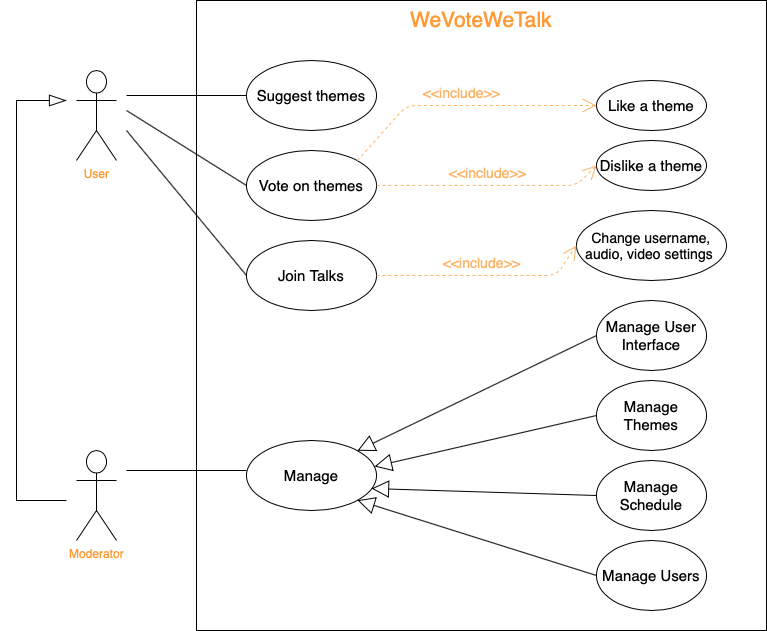

The diagram above was exported from draw.io. Its source (the exported page's mxGraphModel, read from the mxfile embedded in the PNG):
<mxGraphModel dx="946" dy="662" grid="1" gridSize="10" guides="1" tooltips="1" connect="1" arrows="1" fold="1" page="1" pageScale="1" pageWidth="827" pageHeight="1169" math="0" shadow="0">
  <root>
    <mxCell id="0" />
    <mxCell id="1" parent="0" />
    <mxCell id="ucjpxrM4Clq1JdmeDaYq-1" value="&lt;font color=&quot;#ff9933&quot;&gt;User&lt;/font&gt;" style="shape=umlActor;verticalLabelPosition=bottom;verticalAlign=top;html=1;outlineConnect=0;" vertex="1" parent="1">
      <mxGeometry x="80" y="110" width="40" height="90" as="geometry" />
    </mxCell>
    <mxCell id="ucjpxrM4Clq1JdmeDaYq-3" value="&lt;font color=&quot;#ff9933&quot;&gt;Moderator&lt;/font&gt;" style="shape=umlActor;verticalLabelPosition=bottom;verticalAlign=top;html=1;outlineConnect=0;" vertex="1" parent="1">
      <mxGeometry x="80" y="490" width="40" height="90" as="geometry" />
    </mxCell>
    <mxCell id="ucjpxrM4Clq1JdmeDaYq-6" value="" style="rounded=0;whiteSpace=wrap;html=1;" vertex="1" parent="1">
      <mxGeometry x="200" y="40" width="570" height="630" as="geometry" />
    </mxCell>
    <mxCell id="ucjpxrM4Clq1JdmeDaYq-7" value="WeVoteWeTalk&lt;br style=&quot;font-size: 21px;&quot;&gt;" style="text;html=1;strokeColor=none;fillColor=none;align=center;verticalAlign=middle;whiteSpace=wrap;rounded=0;fontSize=21;fontColor=#FF9933;" vertex="1" parent="1">
      <mxGeometry x="465" y="50" width="40" height="20" as="geometry" />
    </mxCell>
    <mxCell id="ucjpxrM4Clq1JdmeDaYq-8" value="Suggest themes" style="ellipse;whiteSpace=wrap;html=1;fontSize=15;" vertex="1" parent="1">
      <mxGeometry x="250" y="100" width="130" height="70" as="geometry" />
    </mxCell>
    <mxCell id="ucjpxrM4Clq1JdmeDaYq-10" value="Vote on themes" style="ellipse;whiteSpace=wrap;html=1;fontSize=15;" vertex="1" parent="1">
      <mxGeometry x="250" y="190" width="130" height="70" as="geometry" />
    </mxCell>
    <mxCell id="ucjpxrM4Clq1JdmeDaYq-11" value="Join Talks" style="ellipse;whiteSpace=wrap;html=1;fontSize=15;" vertex="1" parent="1">
      <mxGeometry x="250" y="280" width="130" height="70" as="geometry" />
    </mxCell>
    <mxCell id="ucjpxrM4Clq1JdmeDaYq-14" value="" style="endArrow=none;html=1;fontSize=15;fontColor=#FF9933;entryX=0;entryY=0.5;entryDx=0;entryDy=0;" edge="1" parent="1" target="ucjpxrM4Clq1JdmeDaYq-8">
      <mxGeometry width="50" height="50" relative="1" as="geometry">
        <mxPoint x="130" y="135" as="sourcePoint" />
        <mxPoint x="440" y="270" as="targetPoint" />
      </mxGeometry>
    </mxCell>
    <mxCell id="ucjpxrM4Clq1JdmeDaYq-15" value="" style="endArrow=none;html=1;fontSize=15;fontColor=#FF9933;entryX=0;entryY=0.5;entryDx=0;entryDy=0;" edge="1" parent="1" target="ucjpxrM4Clq1JdmeDaYq-10">
      <mxGeometry width="50" height="50" relative="1" as="geometry">
        <mxPoint x="130" y="150" as="sourcePoint" />
        <mxPoint x="440" y="270" as="targetPoint" />
      </mxGeometry>
    </mxCell>
    <mxCell id="ucjpxrM4Clq1JdmeDaYq-16" value="" style="endArrow=none;html=1;fontSize=15;fontColor=#FF9933;entryX=0;entryY=0.5;entryDx=0;entryDy=0;" edge="1" parent="1" target="ucjpxrM4Clq1JdmeDaYq-11">
      <mxGeometry width="50" height="50" relative="1" as="geometry">
        <mxPoint x="130" y="170" as="sourcePoint" />
        <mxPoint x="440" y="270" as="targetPoint" />
      </mxGeometry>
    </mxCell>
    <mxCell id="ucjpxrM4Clq1JdmeDaYq-18" value="" style="endArrow=blockThin;html=1;fontSize=15;fontColor=#FF9933;endFill=0;rounded=0;endSize=15;" edge="1" parent="1">
      <mxGeometry width="50" height="50" relative="1" as="geometry">
        <mxPoint x="70" y="540" as="sourcePoint" />
        <mxPoint x="70" y="140" as="targetPoint" />
        <Array as="points">
          <mxPoint x="20" y="540" />
          <mxPoint x="20" y="310" />
          <mxPoint x="20" y="140" />
        </Array>
      </mxGeometry>
    </mxCell>
    <mxCell id="ucjpxrM4Clq1JdmeDaYq-20" value="Manage" style="ellipse;whiteSpace=wrap;html=1;fontSize=15;" vertex="1" parent="1">
      <mxGeometry x="250" y="480" width="130" height="70" as="geometry" />
    </mxCell>
    <mxCell id="ucjpxrM4Clq1JdmeDaYq-21" value="" style="endArrow=none;html=1;fontSize=15;fontColor=#FF9933;entryX=0;entryY=0.5;entryDx=0;entryDy=0;" edge="1" parent="1">
      <mxGeometry width="50" height="50" relative="1" as="geometry">
        <mxPoint x="130" y="510" as="sourcePoint" />
        <mxPoint x="250" y="510" as="targetPoint" />
      </mxGeometry>
    </mxCell>
    <mxCell id="ucjpxrM4Clq1JdmeDaYq-22" value="Manage Themes" style="ellipse;whiteSpace=wrap;html=1;fontSize=15;" vertex="1" parent="1">
      <mxGeometry x="600" y="420" width="110" height="70" as="geometry" />
    </mxCell>
    <mxCell id="ucjpxrM4Clq1JdmeDaYq-23" value="Manage User Interface" style="ellipse;whiteSpace=wrap;html=1;fontSize=15;" vertex="1" parent="1">
      <mxGeometry x="600" y="340" width="110" height="70" as="geometry" />
    </mxCell>
    <mxCell id="ucjpxrM4Clq1JdmeDaYq-24" value="Manage Schedule" style="ellipse;whiteSpace=wrap;html=1;fontSize=15;" vertex="1" parent="1">
      <mxGeometry x="600" y="500" width="110" height="70" as="geometry" />
    </mxCell>
    <mxCell id="ucjpxrM4Clq1JdmeDaYq-28" value="Manage Users" style="ellipse;whiteSpace=wrap;html=1;fontSize=15;" vertex="1" parent="1">
      <mxGeometry x="600" y="580" width="110" height="70" as="geometry" />
    </mxCell>
    <mxCell id="ucjpxrM4Clq1JdmeDaYq-36" value="" style="endArrow=block;html=1;strokeWidth=1;fontSize=15;fontColor=#FF9933;entryX=1;entryY=0;entryDx=0;entryDy=0;exitX=0;exitY=0.5;exitDx=0;exitDy=0;endFill=0;startSize=6;endSize=15;" edge="1" parent="1" source="ucjpxrM4Clq1JdmeDaYq-23" target="ucjpxrM4Clq1JdmeDaYq-20">
      <mxGeometry width="50" height="50" relative="1" as="geometry">
        <mxPoint x="364" y="760" as="sourcePoint" />
        <mxPoint x="414" y="710" as="targetPoint" />
      </mxGeometry>
    </mxCell>
    <mxCell id="ucjpxrM4Clq1JdmeDaYq-37" value="" style="endArrow=block;html=1;strokeWidth=1;fontSize=15;fontColor=#FF9933;entryX=0.985;entryY=0.371;entryDx=0;entryDy=0;exitX=0;exitY=0.5;exitDx=0;exitDy=0;endFill=0;startSize=6;endSize=15;entryPerimeter=0;" edge="1" parent="1" source="ucjpxrM4Clq1JdmeDaYq-22" target="ucjpxrM4Clq1JdmeDaYq-20">
      <mxGeometry width="50" height="50" relative="1" as="geometry">
        <mxPoint x="610" y="355" as="sourcePoint" />
        <mxPoint x="370.9619407771256" y="500.25126265847075" as="targetPoint" />
      </mxGeometry>
    </mxCell>
    <mxCell id="ucjpxrM4Clq1JdmeDaYq-38" value="" style="endArrow=block;html=1;strokeWidth=1;fontSize=15;fontColor=#FF9933;entryX=0.962;entryY=0.686;entryDx=0;entryDy=0;exitX=0;exitY=0.5;exitDx=0;exitDy=0;endFill=0;startSize=6;endSize=15;entryPerimeter=0;" edge="1" parent="1" source="ucjpxrM4Clq1JdmeDaYq-24" target="ucjpxrM4Clq1JdmeDaYq-20">
      <mxGeometry width="50" height="50" relative="1" as="geometry">
        <mxPoint x="610" y="445" as="sourcePoint" />
        <mxPoint x="380.9619407771256" y="510.25126265847075" as="targetPoint" />
      </mxGeometry>
    </mxCell>
    <mxCell id="ucjpxrM4Clq1JdmeDaYq-39" value="" style="endArrow=block;html=1;strokeWidth=1;fontSize=15;fontColor=#FF9933;entryX=1;entryY=1;entryDx=0;entryDy=0;exitX=0;exitY=0.5;exitDx=0;exitDy=0;endFill=0;startSize=6;endSize=15;" edge="1" parent="1" source="ucjpxrM4Clq1JdmeDaYq-28" target="ucjpxrM4Clq1JdmeDaYq-20">
      <mxGeometry width="50" height="50" relative="1" as="geometry">
        <mxPoint x="610" y="535" as="sourcePoint" />
        <mxPoint x="390.9619407771256" y="520.2512626584708" as="targetPoint" />
      </mxGeometry>
    </mxCell>
    <mxCell id="ucjpxrM4Clq1JdmeDaYq-42" value="Change username, audio, video settings&amp;nbsp;" style="ellipse;whiteSpace=wrap;html=1;fontSize=14;labelPosition=center;verticalLabelPosition=middle;align=center;verticalAlign=middle;" vertex="1" parent="1">
      <mxGeometry x="580" y="250" width="150" height="70" as="geometry" />
    </mxCell>
    <mxCell id="ucjpxrM4Clq1JdmeDaYq-44" value="" style="endArrow=open;dashed=1;html=1;strokeWidth=1;fontSize=14;strokeColor=#FFB366;exitX=1;exitY=0.5;exitDx=0;exitDy=0;entryX=0;entryY=0.5;entryDx=0;entryDy=0;endFill=0;endSize=12;" edge="1" parent="1" source="ucjpxrM4Clq1JdmeDaYq-11" target="ucjpxrM4Clq1JdmeDaYq-42">
      <mxGeometry width="50" height="50" relative="1" as="geometry">
        <mxPoint x="70" y="410" as="sourcePoint" />
        <mxPoint x="120" y="360" as="targetPoint" />
        <Array as="points">
          <mxPoint x="560" y="315" />
        </Array>
      </mxGeometry>
    </mxCell>
    <mxCell id="ucjpxrM4Clq1JdmeDaYq-45" value="&amp;lt;&amp;lt;include&amp;gt;&amp;gt;" style="edgeLabel;html=1;align=center;verticalAlign=middle;resizable=0;points=[];fontSize=14;fontColor=#FFB366;" vertex="1" connectable="0" parent="ucjpxrM4Clq1JdmeDaYq-44">
      <mxGeometry x="0.0345" y="2" relative="1" as="geometry">
        <mxPoint x="-7.69" y="-11.84" as="offset" />
      </mxGeometry>
    </mxCell>
    <mxCell id="ucjpxrM4Clq1JdmeDaYq-47" value="Like a theme" style="ellipse;whiteSpace=wrap;html=1;fontSize=15;" vertex="1" parent="1">
      <mxGeometry x="600" y="120" width="110" height="50" as="geometry" />
    </mxCell>
    <mxCell id="ucjpxrM4Clq1JdmeDaYq-48" value="Dislike a theme" style="ellipse;whiteSpace=wrap;html=1;fontSize=15;" vertex="1" parent="1">
      <mxGeometry x="600" y="180" width="110" height="50" as="geometry" />
    </mxCell>
    <mxCell id="ucjpxrM4Clq1JdmeDaYq-49" value="" style="endArrow=open;dashed=1;html=1;strokeWidth=1;fontSize=14;strokeColor=#FFB366;entryX=0;entryY=0.5;entryDx=0;entryDy=0;endFill=0;endSize=12;exitX=1;exitY=0;exitDx=0;exitDy=0;" edge="1" parent="1" source="ucjpxrM4Clq1JdmeDaYq-10" target="ucjpxrM4Clq1JdmeDaYq-47">
      <mxGeometry width="50" height="50" relative="1" as="geometry">
        <mxPoint x="380" y="220" as="sourcePoint" />
        <mxPoint x="590" y="295" as="targetPoint" />
        <Array as="points">
          <mxPoint x="410" y="145" />
        </Array>
      </mxGeometry>
    </mxCell>
    <mxCell id="ucjpxrM4Clq1JdmeDaYq-50" value="&amp;lt;&amp;lt;include&amp;gt;&amp;gt;" style="edgeLabel;html=1;align=center;verticalAlign=middle;resizable=0;points=[];fontSize=14;fontColor=#FFB366;" vertex="1" connectable="0" parent="ucjpxrM4Clq1JdmeDaYq-49">
      <mxGeometry x="0.0345" y="2" relative="1" as="geometry">
        <mxPoint x="-7.69" y="-11.84" as="offset" />
      </mxGeometry>
    </mxCell>
    <mxCell id="ucjpxrM4Clq1JdmeDaYq-51" value="" style="endArrow=open;dashed=1;html=1;strokeWidth=1;fontSize=14;strokeColor=#FFB366;exitX=1;exitY=0.5;exitDx=0;exitDy=0;entryX=0;entryY=0.5;entryDx=0;entryDy=0;endFill=0;endSize=12;" edge="1" parent="1" source="ucjpxrM4Clq1JdmeDaYq-10" target="ucjpxrM4Clq1JdmeDaYq-48">
      <mxGeometry width="50" height="50" relative="1" as="geometry">
        <mxPoint x="400" y="335" as="sourcePoint" />
        <mxPoint x="600" y="305" as="targetPoint" />
        <Array as="points">
          <mxPoint x="580" y="225" />
        </Array>
      </mxGeometry>
    </mxCell>
    <mxCell id="ucjpxrM4Clq1JdmeDaYq-52" value="&amp;lt;&amp;lt;include&amp;gt;&amp;gt;" style="edgeLabel;html=1;align=center;verticalAlign=middle;resizable=0;points=[];fontSize=14;fontColor=#FFB366;" vertex="1" connectable="0" parent="ucjpxrM4Clq1JdmeDaYq-51">
      <mxGeometry x="0.0345" y="2" relative="1" as="geometry">
        <mxPoint x="-7.69" y="-11.84" as="offset" />
      </mxGeometry>
    </mxCell>
  </root>
</mxGraphModel>